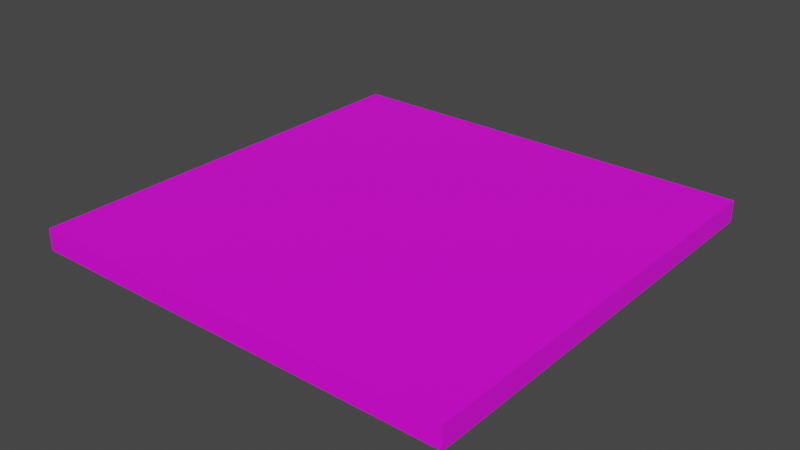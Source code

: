# Source: floor.blend  (saved by Blender 3.4.6; exported with 4.5.12 LTS)
import bpy
from mathutils import Matrix  # noqa: F401  (used for matrix-valued properties, if any)

bpy.ops.wm.read_factory_settings(use_empty=True)
scene = bpy.context.scene
scene.name = 'Scene'

# ---- collections
col_collection = bpy.data.collections.new('Collection'); scene.collection.children.link(col_collection)

# ---- images (referenced by path relative to the original .blend; pixels are not part of the script)
import os
ASSET_DIR = os.environ.get("B2B_ASSET_DIR", "")  # directory of the original .blend (textures are referenced by path, not embedded)
HERE = os.path.dirname(os.path.abspath(__file__))  # packed textures are extracted next to this script under _unpacked/

def load_image(name, relpath, width, height, colorspace="sRGB"):
    """Load a texture the original file referenced (path relative to the .blend, or extracted next to this script)."""
    p = next((c for c in (os.path.join(HERE, relpath), os.path.join(ASSET_DIR, relpath)) if relpath and os.path.exists(c)), "")
    if p:
        img = bpy.data.images.load(p, check_existing=True)
        img.name = name
    else:  # same state as the original file: an image datablock whose file is absent (Cycles renders it pink)
        img = bpy.data.images.new(name, width, height)
        img.source = "FILE"
        img.filepath = "//" + (relpath or name)
    img.colorspace_settings.name = colorspace
    return img
img_woodflooringmahoganyafricansanded001_flat_jpg = load_image('WoodFlooringMahoganyAfricanSanded001_Flat.jpg', 'WoodFlooringMahoganyAfricanSanded001_Flat.jpg', 1024, 1024, 'sRGB')

# ---- materials (node trees are filled in below, after node groups)
mat_material = bpy.data.materials.new('Material')
mat_material.alpha_threshold = 0.0
mat_material.use_transparent_shadow = False
mat_material.roughness = 0.5
mat_material.line_color = (0.0, 0.0, 0.0, 1.0)

# ---- material node trees
mat_material.use_nodes = True; mat_material.node_tree.nodes.clear()

# ---- world
world_world = bpy.data.worlds.new('World'); scene.world = world_world
world_world.use_nodes = True; world_world.node_tree.nodes.clear()
_N = world_world.node_tree.nodes; _L = world_world.node_tree.links
n0 = _N.new('ShaderNodeOutputWorld'); n0.name = 'World Output'; n0.location = (300, 300)
n1 = _N.new('ShaderNodeBackground'); n1.name = 'Background'; n1.location = (10, 300)
n1.inputs[0].default_value = (0.05088, 0.05088, 0.05088, 1.0)
_L.new(n1.outputs[0], n0.inputs[0])
n0.is_active_output = True
world_world.color = (0.05088, 0.05088, 0.05088)
world_world.use_sun_shadow = False
world_world.sun_shadow_jitter_overblur = 0.0

# ---- meshes
me_cube = bpy.data.meshes.new('Cube')
me_cube.from_pydata([(1.0, 1.0, 1.0), (1.0, 1.0, -1.0), (1.0, -1.0, 1.0), (1.0, -1.0, -1.0), (-1.0, 1.0, 1.0), (-1.0, 1.0, -1.0), (-1.0, -1.0, 1.0), (-1.0, -1.0, -1.0)], [], [(0, 4, 6, 2), (3, 2, 6, 7), (7, 6, 4, 5), (5, 1, 3, 7), (1, 0, 2, 3), (5, 4, 0, 1)])
_uv = me_cube.uv_layers.new(name='UVMap')
_uv.uv.foreach_set('vector', [0.625, 0.5, 0.875, 0.5, 0.875, 0.75, 0.625, 0.75, 0.375, 0.75, 0.625, 0.75, 0.625, 1.0, 0.375, 1.0, 0.375, 0.0, 0.625, 0.0, 0.625, 0.25, 0.375, 0.25, 0.125, 0.5, 0.375, 0.5, 0.375, 0.75, 0.125, 0.75, 0.375, 0.5, 0.625, 0.5, 0.625, 0.75, 0.375, 0.75, 0.375, 0.25, 0.625, 0.25, 0.625, 0.5, 0.375, 0.5])
me_cube.materials.append(mat_material)
me_cube.use_mirror_vertex_groups = False
me_cube.update()

# ---- objects
ob_cube = bpy.data.objects.new('Cube', me_cube)
_N = mat_material.node_tree.nodes; _L = mat_material.node_tree.links
n0 = _N.new('ShaderNodeOutputMaterial'); n0.name = 'Material Output'; n0.location = (609, 300)
n1 = _N.new('ShaderNodeBsdfPrincipled'); n1.name = 'Principled BSDF'; n1.location = (276, 294)
n1.distribution = 'GGX'
n1.subsurface_method = 'RANDOM_WALK_SKIN'
n1.inputs[3].default_value = 1.45
n1.inputs[27].default_value = (0.0, 0.0, 0.0, 1.0)
n1.inputs[28].default_value = 1.0
n2 = _N.new('ShaderNodeTexCoord'); n2.name = 'Texture Coordinate'; n2.location = (-643, 224)
n2.object = ob_cube
n3 = _N.new('ShaderNodeTexImage'); n3.name = 'Image Texture.001'; n3.location = (-203, 254)
n3.image = img_woodflooringmahoganyafricansanded001_flat_jpg
n4 = _N.new('ShaderNodeMapping'); n4.name = 'Mapping'; n4.location = (-423, 275)
n4.inputs[3].default_value = (2.5, 2.0, 1.0)
_L.new(n1.outputs[0], n0.inputs[0])
_L.new(n4.outputs[0], n3.inputs[0])
_L.new(n3.outputs[0], n1.inputs[0])
_L.new(n2.outputs[0], n4.inputs[0])
n0.is_active_output = True

# ---- transforms, parenting, visibility, modifiers, constraints
ob_cube.location = (0.0, 0.0, 0.0)
ob_cube.scale = (10.0, 10.0, 0.5)
ob_cube.lock_rotations_4d = False
ob_cube.empty_display_type = 'ARROWS'
ob_cube.lineart.crease_threshold = 0.0

# ---- collection membership
col_collection.objects.link(ob_cube)

# ---- scene / render settings (as saved in the file)
scene.frame_start = 1; scene.frame_end = 250; scene.frame_set(1)
scene.render.engine = 'BLENDER_EEVEE_NEXT'
scene.cycles.sampling_pattern = 'TABULATED_SOBOL'
scene.cycles.use_light_tree = False
scene.view_settings.view_transform = 'Filmic'
bpy.context.view_layer.update()

# ---- added for rendering (the .blend has no active camera and no usable light): camera, sun
cam_auto = bpy.data.cameras.new('AutoCamera')
cam_auto.lens = 50.0
cam_auto.sensor_width = 36.0
cam_auto.clip_end = 1000.0
ob_auto_camera = bpy.data.objects.new('AutoCamera', cam_auto)
scene.collection.objects.link(ob_auto_camera)
ob_auto_camera.location = (26.1857, -31.4228, 20.9485)
ob_auto_camera.rotation_euler = (1.09748, -7.21219e-08, 0.694738)
scene.camera = ob_auto_camera
light_auto_sun = bpy.data.lights.new('AutoSun', 'SUN')
light_auto_sun.energy = 3.0
light_auto_sun.angle = 0.0523599
ob_auto_sun = bpy.data.objects.new('AutoSun', light_auto_sun)
scene.collection.objects.link(ob_auto_sun)
ob_auto_sun.rotation_euler = (0.872665, 0.174533, 0.523599)
bpy.context.view_layer.update()
